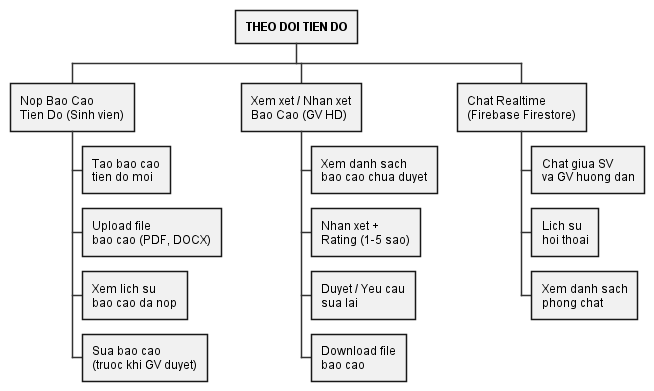

The diagram above was rendered by PlantUML. Its source (embedded in the PNG):
@startwbs
skinparam {
  BackgroundColor White
  ArrowColor #333333
  DefaultFontName Arial
  WrapWidth 160
}

* <b>THEO DOI TIEN DO</b>
** Nop Bao Cao\nTien Do (Sinh vien)
*** Tao bao cao\ntien do moi
*** Upload file\nbao cao (PDF, DOCX)
*** Xem lich su\nbao cao da nop
*** Sua bao cao\n(truoc khi GV duyet)
** Xem xet / Nhan xet\nBao Cao (GV HD)
*** Xem danh sach\nbao cao chua duyet
*** Nhan xet +\nRating (1-5 sao)
*** Duyet / Yeu cau\nsua lai
*** Download file\nbao cao
** Chat Realtime\n(Firebase Firestore)
*** Chat giua SV\nva GV huong dan
*** Lich su\nhoi thoai
*** Xem danh sach\nphong chat
@endwbs